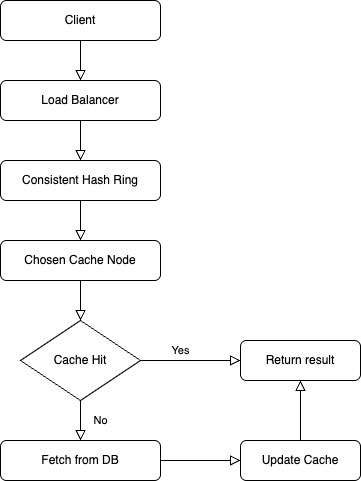

The diagram above was exported from draw.io. Its source (the exported page's mxGraphModel, read from the mxfile embedded in the PNG):
<mxGraphModel dx="1412" dy="810" grid="1" gridSize="10" guides="1" tooltips="1" connect="1" arrows="1" fold="1" page="1" pageScale="1" pageWidth="827" pageHeight="1169" math="0" shadow="0">
  <root>
    <mxCell id="WIyWlLk6GJQsqaUBKTNV-0" />
    <mxCell id="WIyWlLk6GJQsqaUBKTNV-1" parent="WIyWlLk6GJQsqaUBKTNV-0" />
    <mxCell id="WIyWlLk6GJQsqaUBKTNV-2" value="" style="rounded=0;html=1;jettySize=auto;orthogonalLoop=1;fontSize=11;endArrow=block;endFill=0;endSize=8;strokeWidth=1;shadow=0;labelBackgroundColor=none;edgeStyle=orthogonalEdgeStyle;entryX=0.5;entryY=0;entryDx=0;entryDy=0;" parent="WIyWlLk6GJQsqaUBKTNV-1" source="WIyWlLk6GJQsqaUBKTNV-3" target="eppHlBNXWcOWmtk4Hy0p-8" edge="1">
      <mxGeometry relative="1" as="geometry">
        <mxPoint x="210" y="300" as="targetPoint" />
      </mxGeometry>
    </mxCell>
    <mxCell id="WIyWlLk6GJQsqaUBKTNV-3" value="&lt;meta charset=&quot;utf-8&quot;&gt;Consistent Hash Ring" style="rounded=1;whiteSpace=wrap;html=1;fontSize=12;glass=0;strokeWidth=1;shadow=0;" parent="WIyWlLk6GJQsqaUBKTNV-1" vertex="1">
      <mxGeometry x="120" y="200" width="160" height="40" as="geometry" />
    </mxCell>
    <mxCell id="WIyWlLk6GJQsqaUBKTNV-8" value="No" style="rounded=0;html=1;jettySize=auto;orthogonalLoop=1;fontSize=11;endArrow=block;endFill=0;endSize=8;strokeWidth=1;shadow=0;labelBackgroundColor=none;edgeStyle=orthogonalEdgeStyle;entryX=0.5;entryY=0;entryDx=0;entryDy=0;exitX=0.5;exitY=1;exitDx=0;exitDy=0;" parent="WIyWlLk6GJQsqaUBKTNV-1" source="eppHlBNXWcOWmtk4Hy0p-18" target="WIyWlLk6GJQsqaUBKTNV-11" edge="1">
      <mxGeometry y="20" relative="1" as="geometry">
        <mxPoint as="offset" />
        <mxPoint x="220" y="440" as="sourcePoint" />
        <mxPoint x="310" y="460" as="targetPoint" />
        <Array as="points">
          <mxPoint x="200" y="440" />
        </Array>
      </mxGeometry>
    </mxCell>
    <mxCell id="WIyWlLk6GJQsqaUBKTNV-9" value="Yes" style="edgeStyle=orthogonalEdgeStyle;rounded=0;html=1;jettySize=auto;orthogonalLoop=1;fontSize=11;endArrow=block;endFill=0;endSize=8;strokeWidth=1;shadow=0;labelBackgroundColor=none;exitX=1;exitY=0.5;exitDx=0;exitDy=0;" parent="WIyWlLk6GJQsqaUBKTNV-1" source="eppHlBNXWcOWmtk4Hy0p-18" target="WIyWlLk6GJQsqaUBKTNV-12" edge="1">
      <mxGeometry x="-0.2" y="10" relative="1" as="geometry">
        <mxPoint as="offset" />
        <mxPoint x="270" y="400" as="sourcePoint" />
      </mxGeometry>
    </mxCell>
    <mxCell id="WIyWlLk6GJQsqaUBKTNV-11" value="&lt;meta charset=&quot;utf-8&quot;&gt;Fetch from DB" style="rounded=1;whiteSpace=wrap;html=1;fontSize=12;glass=0;strokeWidth=1;shadow=0;" parent="WIyWlLk6GJQsqaUBKTNV-1" vertex="1">
      <mxGeometry x="120" y="480" width="160" height="40" as="geometry" />
    </mxCell>
    <mxCell id="WIyWlLk6GJQsqaUBKTNV-12" value="&lt;meta charset=&quot;utf-8&quot;&gt;Return result" style="rounded=1;whiteSpace=wrap;html=1;fontSize=12;glass=0;strokeWidth=1;shadow=0;" parent="WIyWlLk6GJQsqaUBKTNV-1" vertex="1">
      <mxGeometry x="360" y="380" width="120" height="40" as="geometry" />
    </mxCell>
    <mxCell id="eppHlBNXWcOWmtk4Hy0p-0" value="" style="rounded=0;html=1;jettySize=auto;orthogonalLoop=1;fontSize=11;endArrow=block;endFill=0;endSize=8;strokeWidth=1;shadow=0;labelBackgroundColor=none;edgeStyle=orthogonalEdgeStyle;entryX=0.5;entryY=0;entryDx=0;entryDy=0;" parent="WIyWlLk6GJQsqaUBKTNV-1" source="eppHlBNXWcOWmtk4Hy0p-1" target="WIyWlLk6GJQsqaUBKTNV-3" edge="1">
      <mxGeometry relative="1" as="geometry">
        <mxPoint x="210" y="200" as="targetPoint" />
      </mxGeometry>
    </mxCell>
    <mxCell id="eppHlBNXWcOWmtk4Hy0p-1" value="&lt;meta charset=&quot;utf-8&quot;&gt;Load Balancer" style="rounded=1;whiteSpace=wrap;html=1;fontSize=12;glass=0;strokeWidth=1;shadow=0;" parent="WIyWlLk6GJQsqaUBKTNV-1" vertex="1">
      <mxGeometry x="120" y="120" width="160" height="40" as="geometry" />
    </mxCell>
    <mxCell id="eppHlBNXWcOWmtk4Hy0p-2" value="" style="rounded=0;html=1;jettySize=auto;orthogonalLoop=1;fontSize=11;endArrow=block;endFill=0;endSize=8;strokeWidth=1;shadow=0;labelBackgroundColor=none;edgeStyle=orthogonalEdgeStyle;entryX=0.5;entryY=0;entryDx=0;entryDy=0;" parent="WIyWlLk6GJQsqaUBKTNV-1" source="eppHlBNXWcOWmtk4Hy0p-3" target="eppHlBNXWcOWmtk4Hy0p-1" edge="1">
      <mxGeometry relative="1" as="geometry">
        <mxPoint x="220" y="110" as="targetPoint" />
      </mxGeometry>
    </mxCell>
    <mxCell id="eppHlBNXWcOWmtk4Hy0p-3" value="&lt;meta charset=&quot;utf-8&quot;&gt;Client" style="rounded=1;whiteSpace=wrap;html=1;fontSize=12;glass=0;strokeWidth=1;shadow=0;" parent="WIyWlLk6GJQsqaUBKTNV-1" vertex="1">
      <mxGeometry x="120" y="40" width="160" height="40" as="geometry" />
    </mxCell>
    <mxCell id="eppHlBNXWcOWmtk4Hy0p-7" value="" style="rounded=0;html=1;jettySize=auto;orthogonalLoop=1;fontSize=11;endArrow=block;endFill=0;endSize=8;strokeWidth=1;shadow=0;labelBackgroundColor=none;edgeStyle=orthogonalEdgeStyle;entryX=0.5;entryY=0;entryDx=0;entryDy=0;" parent="WIyWlLk6GJQsqaUBKTNV-1" source="eppHlBNXWcOWmtk4Hy0p-8" target="eppHlBNXWcOWmtk4Hy0p-18" edge="1">
      <mxGeometry relative="1" as="geometry">
        <mxPoint x="220" y="360" as="targetPoint" />
        <Array as="points">
          <mxPoint x="201" y="320" />
          <mxPoint x="201" y="320" />
        </Array>
      </mxGeometry>
    </mxCell>
    <mxCell id="eppHlBNXWcOWmtk4Hy0p-8" value="&lt;meta charset=&quot;utf-8&quot;&gt;Chosen Cache Node" style="rounded=1;whiteSpace=wrap;html=1;fontSize=12;glass=0;strokeWidth=1;shadow=0;" parent="WIyWlLk6GJQsqaUBKTNV-1" vertex="1">
      <mxGeometry x="120" y="280" width="160" height="40" as="geometry" />
    </mxCell>
    <mxCell id="eppHlBNXWcOWmtk4Hy0p-11" value="&lt;meta charset=&quot;utf-8&quot;&gt;Update Cache" style="rounded=1;whiteSpace=wrap;html=1;fontSize=12;glass=0;strokeWidth=1;shadow=0;" parent="WIyWlLk6GJQsqaUBKTNV-1" vertex="1">
      <mxGeometry x="360" y="480" width="120" height="40" as="geometry" />
    </mxCell>
    <mxCell id="eppHlBNXWcOWmtk4Hy0p-14" value="" style="rounded=0;html=1;jettySize=auto;orthogonalLoop=1;fontSize=11;endArrow=block;endFill=0;endSize=8;strokeWidth=1;shadow=0;labelBackgroundColor=none;edgeStyle=orthogonalEdgeStyle;entryX=0;entryY=0.5;entryDx=0;entryDy=0;exitX=1;exitY=0.5;exitDx=0;exitDy=0;" parent="WIyWlLk6GJQsqaUBKTNV-1" source="WIyWlLk6GJQsqaUBKTNV-11" target="eppHlBNXWcOWmtk4Hy0p-11" edge="1">
      <mxGeometry relative="1" as="geometry">
        <mxPoint x="230" y="250" as="sourcePoint" />
        <mxPoint x="230" y="290" as="targetPoint" />
      </mxGeometry>
    </mxCell>
    <mxCell id="eppHlBNXWcOWmtk4Hy0p-17" value="" style="rounded=0;html=1;jettySize=auto;orthogonalLoop=1;fontSize=11;endArrow=block;endFill=0;endSize=8;strokeWidth=1;shadow=0;labelBackgroundColor=none;edgeStyle=orthogonalEdgeStyle;exitX=0.5;exitY=0;exitDx=0;exitDy=0;" parent="WIyWlLk6GJQsqaUBKTNV-1" source="eppHlBNXWcOWmtk4Hy0p-11" edge="1">
      <mxGeometry relative="1" as="geometry">
        <mxPoint x="420" y="420" as="targetPoint" />
        <mxPoint x="230" y="90" as="sourcePoint" />
      </mxGeometry>
    </mxCell>
    <mxCell id="eppHlBNXWcOWmtk4Hy0p-18" value="Cache Hit" style="rhombus;whiteSpace=wrap;html=1;" parent="WIyWlLk6GJQsqaUBKTNV-1" vertex="1">
      <mxGeometry x="140" y="360" width="120" height="80" as="geometry" />
    </mxCell>
  </root>
</mxGraphModel>